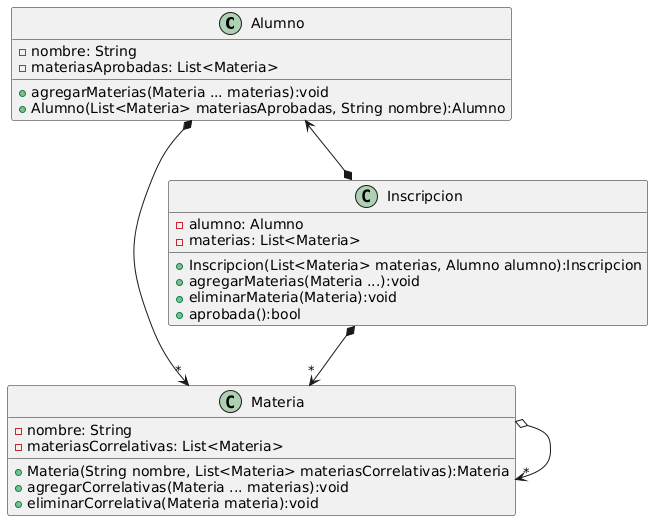

The diagram above was rendered by PlantUML. Its source (embedded in the PNG):
@startuml
Class Alumno{
-nombre: String
-materiasAprobadas: List<Materia>
+agregarMaterias(Materia ... materias):void
+Alumno(List<Materia> materiasAprobadas, String nombre):Alumno
}

Class Materia{
-nombre: String
-materiasCorrelativas: List<Materia>
+Materia(String nombre, List<Materia> materiasCorrelativas):Materia
+agregarCorrelativas(Materia ... materias):void
+eliminarCorrelativa(Materia materia):void
}

Class Inscripcion{
-alumno: Alumno
-materias: List<Materia>
+Inscripcion(List<Materia> materias, Alumno alumno):Inscripcion
+agregarMaterias(Materia ...):void
+eliminarMateria(Materia):void
+aprobada():bool
}
Alumno <--* Inscripcion
Alumno *-->"*"Materia
Inscripcion *-->"*"Materia
Materia o-->"*"Materia
@enduml